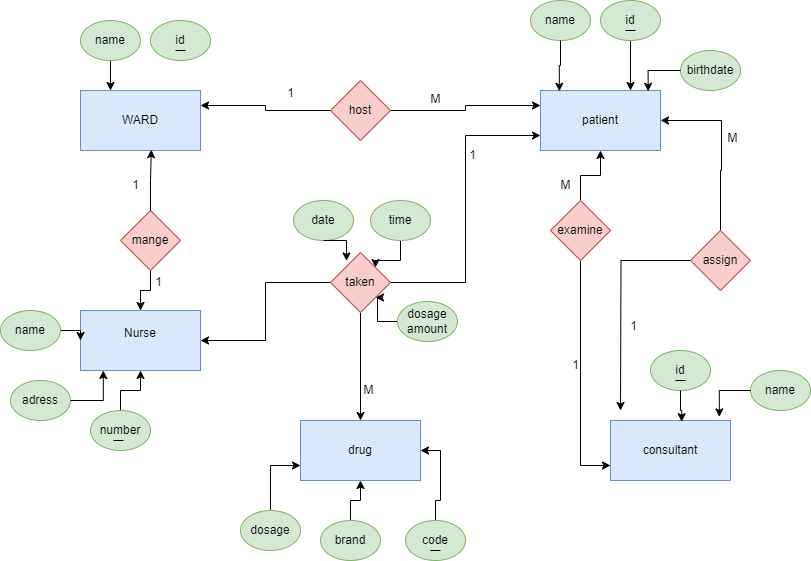

The diagram above was exported from draw.io. Its source (the exported page's mxGraphModel, read from the mxfile embedded in the PNG):
<mxGraphModel dx="1444" dy="798" grid="1" gridSize="10" guides="1" tooltips="1" connect="1" arrows="1" fold="1" page="1" pageScale="1" pageWidth="850" pageHeight="1100" math="0" shadow="0">
  <root>
    <mxCell id="0" />
    <mxCell id="1" parent="0" />
    <mxCell id="nQ4LovQNSq5Px1duHL8m-1" value="WARD" style="rounded=0;whiteSpace=wrap;html=1;fillColor=#dae8fc;strokeColor=#6c8ebf;" vertex="1" parent="1">
      <mxGeometry x="100" y="110" width="120" height="60" as="geometry" />
    </mxCell>
    <mxCell id="nQ4LovQNSq5Px1duHL8m-2" value="Nurse&lt;div&gt;&lt;br&gt;&lt;/div&gt;" style="rounded=0;whiteSpace=wrap;html=1;fillColor=#dae8fc;strokeColor=#6c8ebf;" vertex="1" parent="1">
      <mxGeometry x="100" y="330" width="120" height="60" as="geometry" />
    </mxCell>
    <mxCell id="nQ4LovQNSq5Px1duHL8m-3" value="&lt;div&gt;drug&lt;/div&gt;" style="rounded=0;whiteSpace=wrap;html=1;fillColor=#dae8fc;strokeColor=#6c8ebf;" vertex="1" parent="1">
      <mxGeometry x="320" y="440" width="120" height="60" as="geometry" />
    </mxCell>
    <mxCell id="nQ4LovQNSq5Px1duHL8m-4" value="&lt;div&gt;consultant&lt;/div&gt;" style="rounded=0;whiteSpace=wrap;html=1;fillColor=#dae8fc;strokeColor=#6c8ebf;" vertex="1" parent="1">
      <mxGeometry x="630" y="440" width="120" height="60" as="geometry" />
    </mxCell>
    <mxCell id="nQ4LovQNSq5Px1duHL8m-5" value="&lt;div&gt;patient&lt;/div&gt;" style="rounded=0;whiteSpace=wrap;html=1;fillColor=#dae8fc;strokeColor=#6c8ebf;" vertex="1" parent="1">
      <mxGeometry x="560" y="110" width="120" height="60" as="geometry" />
    </mxCell>
    <mxCell id="nQ4LovQNSq5Px1duHL8m-6" value="id" style="ellipse;whiteSpace=wrap;html=1;fillColor=#d5e8d4;strokeColor=#82b366;" vertex="1" parent="1">
      <mxGeometry x="170" y="40" width="60" height="40" as="geometry" />
    </mxCell>
    <mxCell id="nQ4LovQNSq5Px1duHL8m-7" value="" style="endArrow=none;html=1;rounded=0;" edge="1" parent="1">
      <mxGeometry width="50" height="50" relative="1" as="geometry">
        <mxPoint x="205" y="70" as="sourcePoint" />
        <mxPoint x="195" y="70" as="targetPoint" />
      </mxGeometry>
    </mxCell>
    <mxCell id="nQ4LovQNSq5Px1duHL8m-9" style="edgeStyle=orthogonalEdgeStyle;rounded=0;orthogonalLoop=1;jettySize=auto;html=1;entryX=0.25;entryY=0;entryDx=0;entryDy=0;" edge="1" parent="1" source="nQ4LovQNSq5Px1duHL8m-8" target="nQ4LovQNSq5Px1duHL8m-1">
      <mxGeometry relative="1" as="geometry" />
    </mxCell>
    <mxCell id="nQ4LovQNSq5Px1duHL8m-8" value="name" style="ellipse;whiteSpace=wrap;html=1;fillColor=#d5e8d4;strokeColor=#82b366;" vertex="1" parent="1">
      <mxGeometry x="100" y="40" width="60" height="40" as="geometry" />
    </mxCell>
    <mxCell id="nQ4LovQNSq5Px1duHL8m-16" style="edgeStyle=orthogonalEdgeStyle;rounded=0;orthogonalLoop=1;jettySize=auto;html=1;entryX=0.75;entryY=0;entryDx=0;entryDy=0;" edge="1" parent="1" source="nQ4LovQNSq5Px1duHL8m-12" target="nQ4LovQNSq5Px1duHL8m-5">
      <mxGeometry relative="1" as="geometry" />
    </mxCell>
    <mxCell id="nQ4LovQNSq5Px1duHL8m-12" value="id" style="ellipse;whiteSpace=wrap;html=1;fillColor=#d5e8d4;strokeColor=#82b366;" vertex="1" parent="1">
      <mxGeometry x="620" y="20" width="60" height="40" as="geometry" />
    </mxCell>
    <mxCell id="nQ4LovQNSq5Px1duHL8m-13" value="" style="endArrow=none;html=1;rounded=0;" edge="1" parent="1">
      <mxGeometry width="50" height="50" relative="1" as="geometry">
        <mxPoint x="655" y="50" as="sourcePoint" />
        <mxPoint x="645" y="50" as="targetPoint" />
      </mxGeometry>
    </mxCell>
    <mxCell id="nQ4LovQNSq5Px1duHL8m-14" value="name" style="ellipse;whiteSpace=wrap;html=1;fillColor=#d5e8d4;strokeColor=#82b366;" vertex="1" parent="1">
      <mxGeometry x="550" y="20" width="60" height="40" as="geometry" />
    </mxCell>
    <mxCell id="nQ4LovQNSq5Px1duHL8m-15" value="birthdate" style="ellipse;whiteSpace=wrap;html=1;fillColor=#d5e8d4;strokeColor=#82b366;" vertex="1" parent="1">
      <mxGeometry x="700" y="70" width="60" height="40" as="geometry" />
    </mxCell>
    <mxCell id="nQ4LovQNSq5Px1duHL8m-17" style="edgeStyle=orthogonalEdgeStyle;rounded=0;orthogonalLoop=1;jettySize=auto;html=1;entryX=0.157;entryY=0.013;entryDx=0;entryDy=0;entryPerimeter=0;" edge="1" parent="1" source="nQ4LovQNSq5Px1duHL8m-14" target="nQ4LovQNSq5Px1duHL8m-5">
      <mxGeometry relative="1" as="geometry" />
    </mxCell>
    <mxCell id="nQ4LovQNSq5Px1duHL8m-18" style="edgeStyle=orthogonalEdgeStyle;rounded=0;orthogonalLoop=1;jettySize=auto;html=1;entryX=0.897;entryY=0.013;entryDx=0;entryDy=0;entryPerimeter=0;" edge="1" parent="1" source="nQ4LovQNSq5Px1duHL8m-15" target="nQ4LovQNSq5Px1duHL8m-5">
      <mxGeometry relative="1" as="geometry" />
    </mxCell>
    <mxCell id="nQ4LovQNSq5Px1duHL8m-19" value="id" style="ellipse;whiteSpace=wrap;html=1;fillColor=#d5e8d4;strokeColor=#82b366;" vertex="1" parent="1">
      <mxGeometry x="670" y="370" width="60" height="40" as="geometry" />
    </mxCell>
    <mxCell id="nQ4LovQNSq5Px1duHL8m-20" value="name" style="ellipse;whiteSpace=wrap;html=1;fillColor=#d5e8d4;strokeColor=#82b366;" vertex="1" parent="1">
      <mxGeometry x="770" y="390" width="60" height="40" as="geometry" />
    </mxCell>
    <mxCell id="nQ4LovQNSq5Px1duHL8m-21" value="" style="endArrow=none;html=1;rounded=0;" edge="1" parent="1">
      <mxGeometry width="50" height="50" relative="1" as="geometry">
        <mxPoint x="705" y="400" as="sourcePoint" />
        <mxPoint x="695" y="400" as="targetPoint" />
      </mxGeometry>
    </mxCell>
    <mxCell id="nQ4LovQNSq5Px1duHL8m-22" style="edgeStyle=orthogonalEdgeStyle;rounded=0;orthogonalLoop=1;jettySize=auto;html=1;entryX=0.907;entryY=-0.06;entryDx=0;entryDy=0;entryPerimeter=0;" edge="1" parent="1" source="nQ4LovQNSq5Px1duHL8m-20" target="nQ4LovQNSq5Px1duHL8m-4">
      <mxGeometry relative="1" as="geometry" />
    </mxCell>
    <mxCell id="nQ4LovQNSq5Px1duHL8m-23" style="edgeStyle=orthogonalEdgeStyle;rounded=0;orthogonalLoop=1;jettySize=auto;html=1;entryX=0.593;entryY=0.02;entryDx=0;entryDy=0;entryPerimeter=0;" edge="1" parent="1" source="nQ4LovQNSq5Px1duHL8m-19" target="nQ4LovQNSq5Px1duHL8m-4">
      <mxGeometry relative="1" as="geometry" />
    </mxCell>
    <mxCell id="nQ4LovQNSq5Px1duHL8m-28" style="edgeStyle=orthogonalEdgeStyle;rounded=0;orthogonalLoop=1;jettySize=auto;html=1;exitX=0.5;exitY=0;exitDx=0;exitDy=0;entryX=1;entryY=0.5;entryDx=0;entryDy=0;" edge="1" parent="1" source="nQ4LovQNSq5Px1duHL8m-24" target="nQ4LovQNSq5Px1duHL8m-3">
      <mxGeometry relative="1" as="geometry" />
    </mxCell>
    <mxCell id="nQ4LovQNSq5Px1duHL8m-24" value="code" style="ellipse;whiteSpace=wrap;html=1;fillColor=#d5e8d4;strokeColor=#82b366;" vertex="1" parent="1">
      <mxGeometry x="425" y="540" width="60" height="40" as="geometry" />
    </mxCell>
    <mxCell id="nQ4LovQNSq5Px1duHL8m-25" value="" style="endArrow=none;html=1;rounded=0;" edge="1" parent="1">
      <mxGeometry width="50" height="50" relative="1" as="geometry">
        <mxPoint x="460" y="570" as="sourcePoint" />
        <mxPoint x="450" y="570" as="targetPoint" />
      </mxGeometry>
    </mxCell>
    <mxCell id="nQ4LovQNSq5Px1duHL8m-29" style="edgeStyle=orthogonalEdgeStyle;rounded=0;orthogonalLoop=1;jettySize=auto;html=1;exitX=0.5;exitY=0;exitDx=0;exitDy=0;" edge="1" parent="1" source="nQ4LovQNSq5Px1duHL8m-26" target="nQ4LovQNSq5Px1duHL8m-3">
      <mxGeometry relative="1" as="geometry" />
    </mxCell>
    <mxCell id="nQ4LovQNSq5Px1duHL8m-26" value="brand" style="ellipse;whiteSpace=wrap;html=1;fillColor=#d5e8d4;strokeColor=#82b366;" vertex="1" parent="1">
      <mxGeometry x="340" y="540" width="60" height="40" as="geometry" />
    </mxCell>
    <mxCell id="nQ4LovQNSq5Px1duHL8m-30" style="edgeStyle=orthogonalEdgeStyle;rounded=0;orthogonalLoop=1;jettySize=auto;html=1;exitX=0.5;exitY=0;exitDx=0;exitDy=0;entryX=0;entryY=0.75;entryDx=0;entryDy=0;" edge="1" parent="1" source="nQ4LovQNSq5Px1duHL8m-27" target="nQ4LovQNSq5Px1duHL8m-3">
      <mxGeometry relative="1" as="geometry" />
    </mxCell>
    <mxCell id="nQ4LovQNSq5Px1duHL8m-27" value="dosage" style="ellipse;whiteSpace=wrap;html=1;fillColor=#d5e8d4;strokeColor=#82b366;" vertex="1" parent="1">
      <mxGeometry x="260" y="530" width="60" height="40" as="geometry" />
    </mxCell>
    <mxCell id="nQ4LovQNSq5Px1duHL8m-36" style="edgeStyle=orthogonalEdgeStyle;rounded=0;orthogonalLoop=1;jettySize=auto;html=1;" edge="1" parent="1" source="nQ4LovQNSq5Px1duHL8m-31" target="nQ4LovQNSq5Px1duHL8m-2">
      <mxGeometry relative="1" as="geometry" />
    </mxCell>
    <mxCell id="nQ4LovQNSq5Px1duHL8m-31" value="name" style="ellipse;whiteSpace=wrap;html=1;fillColor=#d5e8d4;strokeColor=#82b366;" vertex="1" parent="1">
      <mxGeometry x="20" y="330" width="60" height="40" as="geometry" />
    </mxCell>
    <mxCell id="nQ4LovQNSq5Px1duHL8m-32" value="adress" style="ellipse;whiteSpace=wrap;html=1;fillColor=#d5e8d4;strokeColor=#82b366;" vertex="1" parent="1">
      <mxGeometry x="30" y="400" width="60" height="40" as="geometry" />
    </mxCell>
    <mxCell id="nQ4LovQNSq5Px1duHL8m-34" style="edgeStyle=orthogonalEdgeStyle;rounded=0;orthogonalLoop=1;jettySize=auto;html=1;" edge="1" parent="1" source="nQ4LovQNSq5Px1duHL8m-33" target="nQ4LovQNSq5Px1duHL8m-2">
      <mxGeometry relative="1" as="geometry" />
    </mxCell>
    <mxCell id="nQ4LovQNSq5Px1duHL8m-33" value="number" style="ellipse;whiteSpace=wrap;html=1;fillColor=#d5e8d4;strokeColor=#82b366;" vertex="1" parent="1">
      <mxGeometry x="110" y="430" width="60" height="40" as="geometry" />
    </mxCell>
    <mxCell id="nQ4LovQNSq5Px1duHL8m-35" style="edgeStyle=orthogonalEdgeStyle;rounded=0;orthogonalLoop=1;jettySize=auto;html=1;entryX=0.19;entryY=1;entryDx=0;entryDy=0;entryPerimeter=0;" edge="1" parent="1" source="nQ4LovQNSq5Px1duHL8m-32" target="nQ4LovQNSq5Px1duHL8m-2">
      <mxGeometry relative="1" as="geometry" />
    </mxCell>
    <mxCell id="nQ4LovQNSq5Px1duHL8m-37" value="" style="endArrow=none;html=1;rounded=0;" edge="1" parent="1">
      <mxGeometry width="50" height="50" relative="1" as="geometry">
        <mxPoint x="143" y="460" as="sourcePoint" />
        <mxPoint x="133" y="460" as="targetPoint" />
      </mxGeometry>
    </mxCell>
    <mxCell id="nQ4LovQNSq5Px1duHL8m-39" style="edgeStyle=orthogonalEdgeStyle;rounded=0;orthogonalLoop=1;jettySize=auto;html=1;entryX=1;entryY=0.25;entryDx=0;entryDy=0;" edge="1" parent="1" source="nQ4LovQNSq5Px1duHL8m-38" target="nQ4LovQNSq5Px1duHL8m-1">
      <mxGeometry relative="1" as="geometry" />
    </mxCell>
    <mxCell id="nQ4LovQNSq5Px1duHL8m-40" style="edgeStyle=orthogonalEdgeStyle;rounded=0;orthogonalLoop=1;jettySize=auto;html=1;entryX=0;entryY=0.25;entryDx=0;entryDy=0;" edge="1" parent="1" source="nQ4LovQNSq5Px1duHL8m-38" target="nQ4LovQNSq5Px1duHL8m-5">
      <mxGeometry relative="1" as="geometry" />
    </mxCell>
    <mxCell id="nQ4LovQNSq5Px1duHL8m-38" value="host" style="rhombus;whiteSpace=wrap;html=1;fillColor=#f8cecc;strokeColor=#b85450;" vertex="1" parent="1">
      <mxGeometry x="350" y="100" width="60" height="60" as="geometry" />
    </mxCell>
    <mxCell id="nQ4LovQNSq5Px1duHL8m-43" style="edgeStyle=orthogonalEdgeStyle;rounded=0;orthogonalLoop=1;jettySize=auto;html=1;" edge="1" parent="1" source="nQ4LovQNSq5Px1duHL8m-41" target="nQ4LovQNSq5Px1duHL8m-2">
      <mxGeometry relative="1" as="geometry" />
    </mxCell>
    <mxCell id="nQ4LovQNSq5Px1duHL8m-41" value="mange" style="rhombus;whiteSpace=wrap;html=1;fillColor=#f8cecc;strokeColor=#b85450;" vertex="1" parent="1">
      <mxGeometry x="140" y="230" width="60" height="60" as="geometry" />
    </mxCell>
    <mxCell id="nQ4LovQNSq5Px1duHL8m-42" style="edgeStyle=orthogonalEdgeStyle;rounded=0;orthogonalLoop=1;jettySize=auto;html=1;entryX=0.59;entryY=0.987;entryDx=0;entryDy=0;entryPerimeter=0;" edge="1" parent="1" source="nQ4LovQNSq5Px1duHL8m-41" target="nQ4LovQNSq5Px1duHL8m-1">
      <mxGeometry relative="1" as="geometry" />
    </mxCell>
    <mxCell id="nQ4LovQNSq5Px1duHL8m-44" value="1" style="text;html=1;align=center;verticalAlign=middle;resizable=0;points=[];autosize=1;strokeColor=none;fillColor=none;" vertex="1" parent="1">
      <mxGeometry x="295" y="98" width="30" height="30" as="geometry" />
    </mxCell>
    <mxCell id="nQ4LovQNSq5Px1duHL8m-45" value="M" style="text;html=1;align=center;verticalAlign=middle;resizable=0;points=[];autosize=1;strokeColor=none;fillColor=none;" vertex="1" parent="1">
      <mxGeometry x="440" y="104" width="30" height="30" as="geometry" />
    </mxCell>
    <mxCell id="nQ4LovQNSq5Px1duHL8m-46" value="1" style="text;html=1;align=center;verticalAlign=middle;resizable=0;points=[];autosize=1;strokeColor=none;fillColor=none;" vertex="1" parent="1">
      <mxGeometry x="140" y="190" width="30" height="30" as="geometry" />
    </mxCell>
    <mxCell id="nQ4LovQNSq5Px1duHL8m-47" value="1" style="text;html=1;align=center;verticalAlign=middle;resizable=0;points=[];autosize=1;strokeColor=none;fillColor=none;" vertex="1" parent="1">
      <mxGeometry x="163" y="287" width="30" height="30" as="geometry" />
    </mxCell>
    <mxCell id="nQ4LovQNSq5Px1duHL8m-49" style="edgeStyle=orthogonalEdgeStyle;rounded=0;orthogonalLoop=1;jettySize=auto;html=1;" edge="1" parent="1" source="nQ4LovQNSq5Px1duHL8m-48" target="nQ4LovQNSq5Px1duHL8m-5">
      <mxGeometry relative="1" as="geometry">
        <mxPoint x="740" y="130" as="targetPoint" />
        <Array as="points">
          <mxPoint x="740" y="190" />
          <mxPoint x="741" y="190" />
          <mxPoint x="741" y="140" />
        </Array>
      </mxGeometry>
    </mxCell>
    <mxCell id="nQ4LovQNSq5Px1duHL8m-50" style="edgeStyle=orthogonalEdgeStyle;rounded=0;orthogonalLoop=1;jettySize=auto;html=1;" edge="1" parent="1" source="nQ4LovQNSq5Px1duHL8m-48">
      <mxGeometry relative="1" as="geometry">
        <mxPoint x="640" y="430" as="targetPoint" />
      </mxGeometry>
    </mxCell>
    <mxCell id="nQ4LovQNSq5Px1duHL8m-48" value="assign" style="rhombus;whiteSpace=wrap;html=1;fillColor=#f8cecc;strokeColor=#b85450;" vertex="1" parent="1">
      <mxGeometry x="710" y="250" width="60" height="60" as="geometry" />
    </mxCell>
    <mxCell id="nQ4LovQNSq5Px1duHL8m-51" value="M" style="text;html=1;align=center;verticalAlign=middle;resizable=0;points=[];autosize=1;strokeColor=none;fillColor=none;" vertex="1" parent="1">
      <mxGeometry x="737" y="143" width="30" height="30" as="geometry" />
    </mxCell>
    <mxCell id="nQ4LovQNSq5Px1duHL8m-54" value="1" style="text;html=1;align=center;verticalAlign=middle;resizable=0;points=[];autosize=1;strokeColor=none;fillColor=none;" vertex="1" parent="1">
      <mxGeometry x="638" y="331" width="30" height="30" as="geometry" />
    </mxCell>
    <mxCell id="nQ4LovQNSq5Px1duHL8m-59" style="edgeStyle=orthogonalEdgeStyle;rounded=0;orthogonalLoop=1;jettySize=auto;html=1;" edge="1" parent="1" source="nQ4LovQNSq5Px1duHL8m-58" target="nQ4LovQNSq5Px1duHL8m-5">
      <mxGeometry relative="1" as="geometry" />
    </mxCell>
    <mxCell id="nQ4LovQNSq5Px1duHL8m-60" style="edgeStyle=orthogonalEdgeStyle;rounded=0;orthogonalLoop=1;jettySize=auto;html=1;entryX=0;entryY=0.75;entryDx=0;entryDy=0;" edge="1" parent="1" source="nQ4LovQNSq5Px1duHL8m-58" target="nQ4LovQNSq5Px1duHL8m-4">
      <mxGeometry relative="1" as="geometry" />
    </mxCell>
    <mxCell id="nQ4LovQNSq5Px1duHL8m-58" value="examine" style="rhombus;whiteSpace=wrap;html=1;fillColor=#f8cecc;strokeColor=#b85450;" vertex="1" parent="1">
      <mxGeometry x="570" y="220" width="60" height="60" as="geometry" />
    </mxCell>
    <mxCell id="nQ4LovQNSq5Px1duHL8m-61" value="M" style="text;html=1;align=center;verticalAlign=middle;resizable=0;points=[];autosize=1;strokeColor=none;fillColor=none;" vertex="1" parent="1">
      <mxGeometry x="570" y="190" width="30" height="30" as="geometry" />
    </mxCell>
    <mxCell id="nQ4LovQNSq5Px1duHL8m-62" value="1" style="text;html=1;align=center;verticalAlign=middle;resizable=0;points=[];autosize=1;strokeColor=none;fillColor=none;" vertex="1" parent="1">
      <mxGeometry x="580" y="370" width="30" height="30" as="geometry" />
    </mxCell>
    <mxCell id="nQ4LovQNSq5Px1duHL8m-64" style="edgeStyle=orthogonalEdgeStyle;rounded=0;orthogonalLoop=1;jettySize=auto;html=1;" edge="1" parent="1" source="nQ4LovQNSq5Px1duHL8m-63" target="nQ4LovQNSq5Px1duHL8m-3">
      <mxGeometry relative="1" as="geometry" />
    </mxCell>
    <mxCell id="nQ4LovQNSq5Px1duHL8m-65" style="edgeStyle=orthogonalEdgeStyle;rounded=0;orthogonalLoop=1;jettySize=auto;html=1;entryX=0;entryY=0.75;entryDx=0;entryDy=0;" edge="1" parent="1" source="nQ4LovQNSq5Px1duHL8m-63" target="nQ4LovQNSq5Px1duHL8m-5">
      <mxGeometry relative="1" as="geometry" />
    </mxCell>
    <mxCell id="nQ4LovQNSq5Px1duHL8m-66" style="edgeStyle=orthogonalEdgeStyle;rounded=0;orthogonalLoop=1;jettySize=auto;html=1;exitX=0;exitY=0.5;exitDx=0;exitDy=0;" edge="1" parent="1" source="nQ4LovQNSq5Px1duHL8m-63" target="nQ4LovQNSq5Px1duHL8m-2">
      <mxGeometry relative="1" as="geometry" />
    </mxCell>
    <mxCell id="nQ4LovQNSq5Px1duHL8m-63" value="taken" style="rhombus;whiteSpace=wrap;html=1;fillColor=#f8cecc;strokeColor=#b85450;" vertex="1" parent="1">
      <mxGeometry x="350" y="272" width="60" height="60" as="geometry" />
    </mxCell>
    <mxCell id="nQ4LovQNSq5Px1duHL8m-69" style="edgeStyle=orthogonalEdgeStyle;rounded=0;orthogonalLoop=1;jettySize=auto;html=1;entryX=1;entryY=0;entryDx=0;entryDy=0;" edge="1" parent="1" source="nQ4LovQNSq5Px1duHL8m-67" target="nQ4LovQNSq5Px1duHL8m-63">
      <mxGeometry relative="1" as="geometry" />
    </mxCell>
    <mxCell id="nQ4LovQNSq5Px1duHL8m-67" value="time" style="ellipse;whiteSpace=wrap;html=1;fillColor=#d5e8d4;strokeColor=#82b366;" vertex="1" parent="1">
      <mxGeometry x="390" y="220" width="60" height="40" as="geometry" />
    </mxCell>
    <mxCell id="nQ4LovQNSq5Px1duHL8m-68" value="date" style="ellipse;whiteSpace=wrap;html=1;fillColor=#d5e8d4;strokeColor=#82b366;" vertex="1" parent="1">
      <mxGeometry x="313" y="220" width="60" height="40" as="geometry" />
    </mxCell>
    <mxCell id="nQ4LovQNSq5Px1duHL8m-70" style="edgeStyle=orthogonalEdgeStyle;rounded=0;orthogonalLoop=1;jettySize=auto;html=1;exitX=0.5;exitY=1;exitDx=0;exitDy=0;entryX=0.267;entryY=0.14;entryDx=0;entryDy=0;entryPerimeter=0;" edge="1" parent="1" source="nQ4LovQNSq5Px1duHL8m-68" target="nQ4LovQNSq5Px1duHL8m-63">
      <mxGeometry relative="1" as="geometry" />
    </mxCell>
    <mxCell id="nQ4LovQNSq5Px1duHL8m-71" value="1" style="text;html=1;align=center;verticalAlign=middle;resizable=0;points=[];autosize=1;strokeColor=none;fillColor=none;" vertex="1" parent="1">
      <mxGeometry x="477" y="160" width="30" height="30" as="geometry" />
    </mxCell>
    <mxCell id="nQ4LovQNSq5Px1duHL8m-72" value="M" style="text;html=1;align=center;verticalAlign=middle;resizable=0;points=[];autosize=1;strokeColor=none;fillColor=none;" vertex="1" parent="1">
      <mxGeometry x="373" y="395" width="30" height="30" as="geometry" />
    </mxCell>
    <mxCell id="nQ4LovQNSq5Px1duHL8m-74" style="edgeStyle=orthogonalEdgeStyle;rounded=0;orthogonalLoop=1;jettySize=auto;html=1;entryX=1;entryY=1;entryDx=0;entryDy=0;" edge="1" parent="1" source="nQ4LovQNSq5Px1duHL8m-73" target="nQ4LovQNSq5Px1duHL8m-63">
      <mxGeometry relative="1" as="geometry" />
    </mxCell>
    <mxCell id="nQ4LovQNSq5Px1duHL8m-73" value="dosage&lt;div&gt;amount&lt;/div&gt;" style="ellipse;whiteSpace=wrap;html=1;fillColor=#d5e8d4;strokeColor=#82b366;" vertex="1" parent="1">
      <mxGeometry x="417" y="321" width="60" height="40" as="geometry" />
    </mxCell>
  </root>
</mxGraphModel>